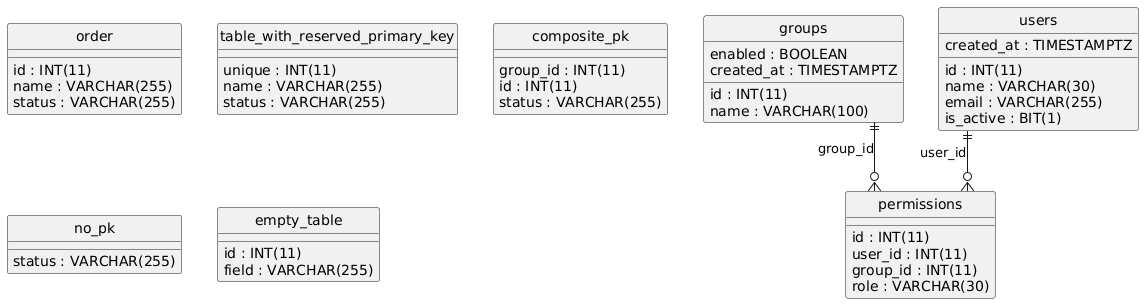

The diagram above was rendered by PlantUML. Its source (embedded in the PNG):
@startuml
hide circle
skinparam linetype ortho

entity "groups" as groups {
  id : INT(11)
  name : VARCHAR(100)
  enabled : BOOLEAN
  created_at : TIMESTAMPTZ
}

entity "users" as users {
  id : INT(11)
  name : VARCHAR(30)
  email : VARCHAR(255)
  is_active : BIT(1)
  created_at : TIMESTAMPTZ
}

entity "permissions" as permissions {
  id : INT(11)
  user_id : INT(11)
  group_id : INT(11)
  role : VARCHAR(30)
}

entity "order" as order {
  id : INT(11)
  name : VARCHAR(255)
  status : VARCHAR(255)
}

entity "table_with_reserved_primary_key" as table_with_reserved_primary_key {
  unique : INT(11)
  name : VARCHAR(255)
  status : VARCHAR(255)
}

entity "composite_pk" as composite_pk {
  group_id : INT(11)
  id : INT(11)
  status : VARCHAR(255)
}

entity "no_pk" as no_pk {
  status : VARCHAR(255)
}

entity "empty_table" as empty_table {
  id : INT(11)
  field : VARCHAR(255)
}

users ||--o{ permissions : "user_id"
groups ||--o{ permissions : "group_id"
@enduml